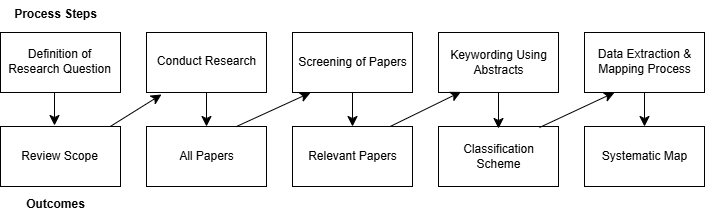

The diagram above was exported from draw.io. Its source (the exported page's mxGraphModel, read from the mxfile embedded in the PNG):
<mxGraphModel dx="1188" dy="965" grid="0" gridSize="10" guides="1" tooltips="1" connect="1" arrows="1" fold="1" page="0" pageScale="1" pageWidth="850" pageHeight="1100" math="0" shadow="0">
  <root>
    <mxCell id="0" />
    <mxCell id="1" parent="0" />
    <mxCell id="CvSPRbGQx2r7x7WXIOUT-1" value="" style="rounded=0;whiteSpace=wrap;html=1;" vertex="1" parent="1">
      <mxGeometry x="-34" y="101" width="120" height="60" as="geometry" />
    </mxCell>
    <mxCell id="CvSPRbGQx2r7x7WXIOUT-2" value="" style="rounded=0;whiteSpace=wrap;html=1;" vertex="1" parent="1">
      <mxGeometry x="112" y="101" width="120" height="60" as="geometry" />
    </mxCell>
    <mxCell id="CvSPRbGQx2r7x7WXIOUT-3" value="" style="rounded=0;whiteSpace=wrap;html=1;" vertex="1" parent="1">
      <mxGeometry x="258" y="101" width="120" height="60" as="geometry" />
    </mxCell>
    <mxCell id="CvSPRbGQx2r7x7WXIOUT-4" value="" style="rounded=0;whiteSpace=wrap;html=1;" vertex="1" parent="1">
      <mxGeometry x="404" y="101" width="120" height="60" as="geometry" />
    </mxCell>
    <mxCell id="CvSPRbGQx2r7x7WXIOUT-5" value="" style="rounded=0;whiteSpace=wrap;html=1;" vertex="1" parent="1">
      <mxGeometry x="550" y="101" width="120" height="60" as="geometry" />
    </mxCell>
    <mxCell id="CvSPRbGQx2r7x7WXIOUT-6" value="" style="rounded=0;whiteSpace=wrap;html=1;" vertex="1" parent="1">
      <mxGeometry x="550" y="195" width="120" height="60" as="geometry" />
    </mxCell>
    <mxCell id="CvSPRbGQx2r7x7WXIOUT-7" value="" style="rounded=0;whiteSpace=wrap;html=1;" vertex="1" parent="1">
      <mxGeometry x="404" y="195" width="120" height="60" as="geometry" />
    </mxCell>
    <mxCell id="CvSPRbGQx2r7x7WXIOUT-8" value="" style="rounded=0;whiteSpace=wrap;html=1;" vertex="1" parent="1">
      <mxGeometry x="258" y="195" width="120" height="60" as="geometry" />
    </mxCell>
    <mxCell id="CvSPRbGQx2r7x7WXIOUT-9" value="" style="rounded=0;whiteSpace=wrap;html=1;" vertex="1" parent="1">
      <mxGeometry x="112" y="195" width="120" height="60" as="geometry" />
    </mxCell>
    <mxCell id="CvSPRbGQx2r7x7WXIOUT-10" value="" style="rounded=0;whiteSpace=wrap;html=1;" vertex="1" parent="1">
      <mxGeometry x="-34" y="195" width="120" height="60" as="geometry" />
    </mxCell>
    <mxCell id="CvSPRbGQx2r7x7WXIOUT-11" value="Definition of Research Question" style="text;html=1;align=center;verticalAlign=middle;whiteSpace=wrap;rounded=0;" vertex="1" parent="1">
      <mxGeometry x="-30" y="106" width="111" height="49" as="geometry" />
    </mxCell>
    <mxCell id="CvSPRbGQx2r7x7WXIOUT-13" value="Conduct Research" style="text;html=1;align=center;verticalAlign=middle;whiteSpace=wrap;rounded=0;" vertex="1" parent="1">
      <mxGeometry x="116.5" y="106" width="111" height="49" as="geometry" />
    </mxCell>
    <mxCell id="CvSPRbGQx2r7x7WXIOUT-14" value="Screening of Papers" style="text;html=1;align=center;verticalAlign=middle;whiteSpace=wrap;rounded=0;" vertex="1" parent="1">
      <mxGeometry x="262.5" y="106.5" width="111" height="49" as="geometry" />
    </mxCell>
    <mxCell id="CvSPRbGQx2r7x7WXIOUT-15" value="Keywording Using Abstracts" style="text;html=1;align=center;verticalAlign=middle;whiteSpace=wrap;rounded=0;" vertex="1" parent="1">
      <mxGeometry x="408.5" y="106.5" width="111" height="49" as="geometry" />
    </mxCell>
    <mxCell id="CvSPRbGQx2r7x7WXIOUT-16" value="Data Extraction &amp;amp; Mapping Process" style="text;html=1;align=center;verticalAlign=middle;whiteSpace=wrap;rounded=0;" vertex="1" parent="1">
      <mxGeometry x="554.5" y="106" width="111" height="49" as="geometry" />
    </mxCell>
    <mxCell id="CvSPRbGQx2r7x7WXIOUT-17" value="Review Scope" style="text;html=1;align=center;verticalAlign=middle;whiteSpace=wrap;rounded=0;" vertex="1" parent="1">
      <mxGeometry x="-29.5" y="200.5" width="111" height="49" as="geometry" />
    </mxCell>
    <mxCell id="CvSPRbGQx2r7x7WXIOUT-18" value="All Papers" style="text;html=1;align=center;verticalAlign=middle;whiteSpace=wrap;rounded=0;" vertex="1" parent="1">
      <mxGeometry x="116.5" y="200.5" width="111" height="49" as="geometry" />
    </mxCell>
    <mxCell id="CvSPRbGQx2r7x7WXIOUT-19" value="Relevant Papers" style="text;html=1;align=center;verticalAlign=middle;whiteSpace=wrap;rounded=0;" vertex="1" parent="1">
      <mxGeometry x="262.5" y="200.5" width="111" height="49" as="geometry" />
    </mxCell>
    <mxCell id="CvSPRbGQx2r7x7WXIOUT-20" value="Classification Scheme" style="text;html=1;align=center;verticalAlign=middle;whiteSpace=wrap;rounded=0;" vertex="1" parent="1">
      <mxGeometry x="408.5" y="200.5" width="111" height="49" as="geometry" />
    </mxCell>
    <mxCell id="CvSPRbGQx2r7x7WXIOUT-21" value="Systematic Map" style="text;html=1;align=center;verticalAlign=middle;whiteSpace=wrap;rounded=0;" vertex="1" parent="1">
      <mxGeometry x="554.5" y="200.5" width="111" height="49" as="geometry" />
    </mxCell>
    <mxCell id="CvSPRbGQx2r7x7WXIOUT-23" value="&lt;b&gt;Process Steps&lt;/b&gt;" style="text;html=1;align=center;verticalAlign=middle;whiteSpace=wrap;rounded=0;" vertex="1" parent="1">
      <mxGeometry x="-34" y="69" width="111" height="27" as="geometry" />
    </mxCell>
    <mxCell id="CvSPRbGQx2r7x7WXIOUT-24" value="&lt;b&gt;Outcomes&lt;/b&gt;" style="text;html=1;align=center;verticalAlign=middle;whiteSpace=wrap;rounded=0;" vertex="1" parent="1">
      <mxGeometry x="-34" y="259" width="111" height="27" as="geometry" />
    </mxCell>
    <mxCell id="CvSPRbGQx2r7x7WXIOUT-25" value="" style="endArrow=classic;html=1;rounded=0;fontSize=12;startSize=8;endSize=8;curved=1;exitX=0.45;exitY=1.003;exitDx=0;exitDy=0;exitPerimeter=0;" edge="1" parent="1" source="CvSPRbGQx2r7x7WXIOUT-1">
      <mxGeometry width="50" height="50" relative="1" as="geometry">
        <mxPoint x="24" y="241" as="sourcePoint" />
        <mxPoint x="20" y="194" as="targetPoint" />
      </mxGeometry>
    </mxCell>
    <mxCell id="CvSPRbGQx2r7x7WXIOUT-27" value="" style="endArrow=classic;html=1;rounded=0;fontSize=12;startSize=8;endSize=8;curved=1;exitX=0.917;exitY=-0.003;exitDx=0;exitDy=0;exitPerimeter=0;" edge="1" parent="1" source="CvSPRbGQx2r7x7WXIOUT-10">
      <mxGeometry width="50" height="50" relative="1" as="geometry">
        <mxPoint x="26" y="241" as="sourcePoint" />
        <mxPoint x="127" y="163" as="targetPoint" />
      </mxGeometry>
    </mxCell>
    <mxCell id="CvSPRbGQx2r7x7WXIOUT-28" value="" style="endArrow=classic;html=1;rounded=0;fontSize=12;startSize=8;endSize=8;curved=1;exitX=0.5;exitY=1;exitDx=0;exitDy=0;entryX=0.5;entryY=0;entryDx=0;entryDy=0;" edge="1" parent="1" source="CvSPRbGQx2r7x7WXIOUT-2" target="CvSPRbGQx2r7x7WXIOUT-9">
      <mxGeometry width="50" height="50" relative="1" as="geometry">
        <mxPoint x="30" y="171" as="sourcePoint" />
        <mxPoint x="30" y="204" as="targetPoint" />
      </mxGeometry>
    </mxCell>
    <mxCell id="CvSPRbGQx2r7x7WXIOUT-29" value="" style="endArrow=classic;html=1;rounded=0;fontSize=12;startSize=8;endSize=8;curved=1;exitX=0.75;exitY=0;exitDx=0;exitDy=0;entryX=0.15;entryY=1.003;entryDx=0;entryDy=0;entryPerimeter=0;" edge="1" parent="1" source="CvSPRbGQx2r7x7WXIOUT-9" target="CvSPRbGQx2r7x7WXIOUT-3">
      <mxGeometry width="50" height="50" relative="1" as="geometry">
        <mxPoint x="86" y="205" as="sourcePoint" />
        <mxPoint x="137" y="173" as="targetPoint" />
      </mxGeometry>
    </mxCell>
    <mxCell id="CvSPRbGQx2r7x7WXIOUT-30" value="" style="endArrow=classic;html=1;rounded=0;fontSize=12;startSize=8;endSize=8;curved=1;exitX=0.5;exitY=1;exitDx=0;exitDy=0;entryX=0.5;entryY=0;entryDx=0;entryDy=0;" edge="1" parent="1" source="CvSPRbGQx2r7x7WXIOUT-3" target="CvSPRbGQx2r7x7WXIOUT-8">
      <mxGeometry width="50" height="50" relative="1" as="geometry">
        <mxPoint x="182" y="171" as="sourcePoint" />
        <mxPoint x="182" y="205" as="targetPoint" />
      </mxGeometry>
    </mxCell>
    <mxCell id="CvSPRbGQx2r7x7WXIOUT-31" value="" style="endArrow=classic;html=1;rounded=0;fontSize=12;startSize=8;endSize=8;curved=1;exitX=0.817;exitY=-0.003;exitDx=0;exitDy=0;entryX=0.187;entryY=0.99;entryDx=0;entryDy=0;entryPerimeter=0;exitPerimeter=0;" edge="1" parent="1" source="CvSPRbGQx2r7x7WXIOUT-8" target="CvSPRbGQx2r7x7WXIOUT-4">
      <mxGeometry width="50" height="50" relative="1" as="geometry">
        <mxPoint x="212" y="205" as="sourcePoint" />
        <mxPoint x="286" y="171" as="targetPoint" />
      </mxGeometry>
    </mxCell>
    <mxCell id="CvSPRbGQx2r7x7WXIOUT-32" value="" style="endArrow=classic;html=1;rounded=0;fontSize=12;startSize=8;endSize=8;curved=1;exitX=0.5;exitY=1;exitDx=0;exitDy=0;" edge="1" parent="1" source="CvSPRbGQx2r7x7WXIOUT-4">
      <mxGeometry width="50" height="50" relative="1" as="geometry">
        <mxPoint x="328" y="171" as="sourcePoint" />
        <mxPoint x="464" y="197" as="targetPoint" />
      </mxGeometry>
    </mxCell>
    <mxCell id="CvSPRbGQx2r7x7WXIOUT-33" value="" style="endArrow=classic;html=1;rounded=0;fontSize=12;startSize=8;endSize=8;curved=1;entryX=0.25;entryY=1;entryDx=0;entryDy=0;" edge="1" parent="1" target="CvSPRbGQx2r7x7WXIOUT-5">
      <mxGeometry width="50" height="50" relative="1" as="geometry">
        <mxPoint x="505" y="196" as="sourcePoint" />
        <mxPoint x="436" y="170" as="targetPoint" />
      </mxGeometry>
    </mxCell>
    <mxCell id="CvSPRbGQx2r7x7WXIOUT-34" value="" style="endArrow=classic;html=1;rounded=0;fontSize=12;startSize=8;endSize=8;curved=1;exitX=0.5;exitY=1;exitDx=0;exitDy=0;entryX=0.5;entryY=0;entryDx=0;entryDy=0;" edge="1" parent="1" source="CvSPRbGQx2r7x7WXIOUT-5" target="CvSPRbGQx2r7x7WXIOUT-6">
      <mxGeometry width="50" height="50" relative="1" as="geometry">
        <mxPoint x="474" y="171" as="sourcePoint" />
        <mxPoint x="474" y="207" as="targetPoint" />
      </mxGeometry>
    </mxCell>
  </root>
</mxGraphModel>